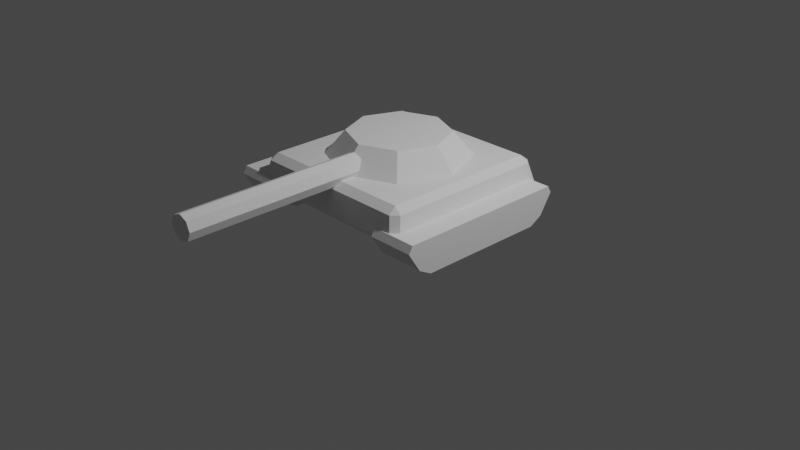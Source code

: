 # Source: Tank.blend  (saved by Blender 2.80.75; exported with 4.5.12 LTS)
import bpy
from mathutils import Matrix  # noqa: F401  (used for matrix-valued properties, if any)

bpy.ops.wm.read_factory_settings(use_empty=True)
scene = bpy.context.scene
scene.name = 'Scene'

# ---- collections
col_collection = bpy.data.collections.new('Collection'); scene.collection.children.link(col_collection)

# ---- world
world_world = bpy.data.worlds.new('World'); scene.world = world_world
world_world.use_nodes = True; world_world.node_tree.nodes.clear()
_N = world_world.node_tree.nodes; _L = world_world.node_tree.links
n0 = _N.new('ShaderNodeOutputWorld'); n0.name = 'World Output'; n0.location = (300, 300)
n1 = _N.new('ShaderNodeBackground'); n1.name = 'Background'; n1.location = (10, 300)
n1.inputs[0].default_value = (0.05088, 0.05088, 0.05088, 1.0)
_L.new(n1.outputs[0], n0.inputs[0])
n0.is_active_output = True
world_world.color = (0.05088, 0.05088, 0.05088)
world_world.use_sun_shadow = False
world_world.sun_shadow_jitter_overblur = 0.0

# ---- cameras
cam_camera = bpy.data.cameras.new('Camera')
cam_camera.clip_end = 100.0
cam_camera.ortho_scale = 7.314

# ---- lights
light_light = bpy.data.lights.new('Light', 'POINT')
light_light.transmission_factor = 0.0
light_light.energy = 1000.0
light_light.shadow_soft_size = 0.1
light_light.shadow_maximum_resolution = 0.006
light_light.use_absolute_resolution = True

# ---- meshes
me_cube = bpy.data.meshes.new('Cube')
me_cube.from_pydata([(-0.7185, 0.6158, -0.1387), (-0.7185, 0.7521, -0.06397), (-0.7185, 0.885, 0.1443), (-0.7185, 0.8441, 0.219), (-0.7185, -0.8867, -0.06397), (-0.7185, -0.7505, -0.1387), (-0.7185, -0.9787, 0.219), (-0.7185, -1.02, 0.1443), (-1.209, 0.7521, -0.06397), (-1.209, 0.6158, -0.1387), (-1.209, 0.8441, 0.219), (-1.209, 0.885, 0.1443), (-1.209, -0.7505, -0.1387), (-1.209, -0.8867, -0.06397), (-1.209, -1.02, 0.1443), (-1.209, -0.9787, 0.219), (0.933, 0.933, 0.07807), (0.9152, 0.984, 0.1431), (0.984, 0.9152, 0.1431), (0.8592, 0.9281, 0.3707), (0.8451, 0.8451, 0.4357), (0.9281, 0.8592, 0.3707), (0.933, -0.933, 0.07807), (0.984, -0.9152, 0.1431), (0.9152, -0.984, 0.1431), (0.8451, -0.8451, 0.4357), (0.8592, -0.9281, 0.3707), (0.9281, -0.8592, 0.3707), (-0.933, 0.933, 0.07807), (-0.984, 0.9152, 0.1431), (-0.9152, 0.984, 0.1431), (-0.8451, 0.8451, 0.4357), (-0.8592, 0.9281, 0.3707), (-0.9281, 0.8592, 0.3707), (-0.933, -0.933, 0.07807), (-0.9152, -0.984, 0.1431), (-0.984, -0.9152, 0.1431), (-0.8451, -0.8451, 0.4357), (-0.9281, -0.8592, 0.3707), (-0.8592, -0.9281, 0.3707), (0.7185, 0.6158, -0.1387), (0.7185, 0.7521, -0.06397), (0.7185, 0.885, 0.1443), (0.7185, 0.8441, 0.219), (0.7185, -0.8867, -0.06397), (0.7185, -0.7505, -0.1387), (0.7185, -0.9787, 0.219), (0.7185, -1.02, 0.1443), (1.209, 0.7521, -0.06397), (1.209, 0.6158, -0.1387), (1.209, 0.8441, 0.219), (1.209, 0.885, 0.1443), (1.209, -0.7505, -0.1387), (1.209, -0.8867, -0.06397), (1.209, -1.02, 0.1443), (1.209, -0.9787, 0.219), (6.585e-08, -0.7533, 0.419), (6.176e-08, -0.5281, 0.683), (-0.5326, -0.5326, 0.419), (-0.3734, -0.3734, 0.683), (-0.7533, -3.293e-08, 0.419), (-0.5281, -2.085e-08, 0.683), (-0.5326, 0.5326, 0.419), (-0.3734, 0.3734, 0.683), (0.0, 0.7533, 0.419), (1.559e-08, 0.5281, 0.683), (0.5326, 0.5326, 0.419), (0.3734, 0.3734, 0.683), (0.7533, 5.687e-08, 0.419), (0.5281, 4.21e-08, 0.683), (0.5326, -0.5326, 0.419), (0.3734, -0.3734, 0.683), (0.1329, -0.4534, 0.4849), (0.1329, -2.528, 0.4849), (0.09399, -0.4534, 0.3909), (0.09399, -2.528, 0.3909), (-2.154e-08, -0.4534, 0.352), (2.505e-07, -2.528, 0.352), (-0.09399, -0.4534, 0.3909), (-0.09399, -2.528, 0.3909), (-0.1329, -0.4534, 0.4849), (-0.1329, -2.528, 0.4849), (-0.09399, -0.4534, 0.5789), (-0.09399, -2.528, 0.5789), (5.927e-09, -0.4534, 0.6179), (2.779e-07, -2.528, 0.6179), (0.09399, -0.4534, 0.5789), (0.09399, -2.528, 0.5789)], [], [(30, 32, 19, 17), (36, 38, 33, 29), (37, 25, 20, 31), (18, 21, 27, 23), (24, 26, 39, 35), (8, 11, 2, 1), (12, 13, 14, 15, 10, 11, 8, 9), (15, 6, 3, 10), (0, 1, 2, 3, 6, 7, 4, 5), (4, 7, 14, 13), (12, 5, 4, 13), (6, 15, 14, 7), (0, 9, 8, 1), (10, 3, 2, 11), (5, 12, 9, 0), (16, 17, 18), (19, 20, 21), (22, 23, 24), (25, 26, 27), (28, 29, 30), (31, 32, 33), (34, 35, 36), (37, 38, 39), (22, 16, 18, 23), (17, 19, 21, 18), (20, 25, 27, 21), (26, 24, 23, 27), (34, 22, 24, 35), (25, 37, 39, 26), (38, 36, 35, 39), (28, 34, 36, 29), (37, 31, 33, 38), (32, 30, 29, 33), (16, 28, 30, 17), (31, 20, 19, 32), (22, 34, 28, 16), (48, 41, 42, 51), (52, 49, 48, 51, 50, 55, 54, 53), (55, 50, 43, 46), (40, 45, 44, 47, 46, 43, 42, 41), (44, 53, 54, 47), (52, 53, 44, 45), (46, 47, 54, 55), (40, 41, 48, 49), (50, 51, 42, 43), (45, 40, 49, 52), (56, 57, 59, 58), (58, 59, 61, 60), (60, 61, 63, 62), (62, 63, 65, 64), (64, 65, 67, 66), (66, 67, 69, 68), (59, 57, 71, 69, 67, 65, 63, 61), (68, 69, 71, 70), (70, 71, 57, 56), (56, 58, 60, 62, 64, 66, 68, 70), (72, 73, 75, 74), (74, 75, 77, 76), (76, 77, 79, 78), (78, 79, 81, 80), (80, 81, 83, 82), (82, 83, 85, 84), (75, 73, 87, 85, 83, 81, 79, 77), (84, 85, 87, 86), (86, 87, 73, 72), (72, 74, 76, 78, 80, 82, 84, 86)])
_uv = me_cube.uv_layers.new(name='UVMap')
_uv.uv.foreach_set('vector', [0.4204, 0.7588, 0.5796, 0.7591, 0.5796, 0.9909, 0.4204, 0.9912, 0.4204, 0.5088, 0.5796, 0.5091, 0.5796, 0.7409, 0.4204, 0.7412, 0.6342, 0.5092, 0.8658, 0.5092, 0.8658, 0.7408, 0.6342, 0.7408, 0.4204, 0.008803, 0.5796, 0.00909, 0.5796, 0.2409, 0.4204, 0.2412, 0.4204, 0.2588, 0.5796, 0.2591, 0.5796, 0.4909, 0.4204, 0.4912, 0.4272, 0.75, 0.5728, 0.75, 0.5728, 1.0, 0.4272, 1.0, 0.375, 0.5144, 0.4272, 0.5, 0.5728, 0.5, 0.625, 0.5111, 0.625, 0.7389, 0.5728, 0.75, 0.4272, 0.75, 0.375, 0.7356, 0.625, 0.5111, 0.875, 0.5111, 0.875, 0.7389, 0.625, 0.7389, 0.375, 0.01435, 0.4272, 0.0, 0.5728, 0.0, 0.625, 0.01108, 0.625, 0.2389, 0.5728, 0.25, 0.4272, 0.25, 0.375, 0.2356, 0.4272, 0.25, 0.5728, 0.25, 0.5728, 0.5, 0.4272, 0.5, 0.375, 0.5144, 0.125, 0.5144, 0.125, 0.5, 0.375, 0.5, 0.875, 0.5111, 0.625, 0.5111, 0.625, 0.5, 0.875, 0.5, 0.125, 0.7356, 0.375, 0.7356, 0.375, 0.75, 0.125, 0.75, 0.625, 0.7389, 0.875, 0.7389, 0.875, 0.75, 0.625, 0.75, 0.125, 0.5144, 0.375, 0.5144, 0.375, 0.7356, 0.125, 0.7356, 0.1334, 0.7416, 0.1356, 0.75, 0.125, 0.7394, 0.5796, 0.9909, 0.625, 0.9908, 0.5901, 1.0, 0.1334, 0.5084, 0.125, 0.5106, 0.1356, 0.5, 0.8658, 0.5092, 0.8678, 0.5, 0.875, 0.5072, 0.3666, 0.7416, 0.375, 0.7394, 0.3644, 0.75, 0.6342, 0.7408, 0.6322, 0.75, 0.625, 0.7428, 0.3666, 0.5084, 0.3644, 0.5, 0.375, 0.5106, 0.6342, 0.5092, 0.625, 0.5072, 0.6322, 0.5, 0.1334, 0.5084, 0.1334, 0.7416, 0.125, 0.7394, 0.125, 0.5106, 0.4204, 0.9912, 0.5796, 0.9909, 0.5901, 1.0, 0.431, 1.0, 0.8658, 0.7408, 0.8658, 0.5092, 0.875, 0.5072, 0.875, 0.7428, 0.5796, 0.2591, 0.4204, 0.2588, 0.4204, 0.2412, 0.5796, 0.2409, 0.3666, 0.5084, 0.1334, 0.5084, 0.1356, 0.5, 0.3644, 0.5, 0.8658, 0.5092, 0.6342, 0.5092, 0.6322, 0.5, 0.8678, 0.5, 0.5796, 0.5091, 0.4204, 0.5088, 0.4204, 0.4912, 0.5796, 0.4909, 0.3666, 0.7416, 0.3666, 0.5084, 0.4204, 0.5088, 0.4204, 0.7412, 0.6342, 0.5092, 0.6342, 0.7408, 0.5796, 0.7409, 0.5796, 0.5091, 0.5796, 0.7591, 0.4204, 0.7588, 0.4204, 0.7412, 0.5796, 0.7409, 0.1334, 0.7416, 0.3666, 0.7416, 0.3644, 0.75, 0.1356, 0.75, 0.6342, 0.7408, 0.8658, 0.7408, 0.8678, 0.75, 0.6322, 0.75, 0.1334, 0.5084, 0.3666, 0.5084, 0.3666, 0.7416, 0.1334, 0.7416, 0.4272, 0.75, 0.4272, 1.0, 0.5728, 1.0, 0.5728, 0.75, 0.375, 0.5144, 0.375, 0.7356, 0.4272, 0.75, 0.5728, 0.75, 0.625, 0.7389, 0.625, 0.5111, 0.5728, 0.5, 0.4272, 0.5, 0.625, 0.5111, 0.625, 0.7389, 0.875, 0.7389, 0.875, 0.5111, 0.375, 0.01435, 0.375, 0.2356, 0.4272, 0.25, 0.5728, 0.25, 0.625, 0.2389, 0.625, 0.01108, 0.5728, 0.0, 0.4272, 0.0, 0.4272, 0.25, 0.4272, 0.5, 0.5728, 0.5, 0.5728, 0.25, 0.375, 0.5144, 0.375, 0.5, 0.125, 0.5, 0.125, 0.5144, 0.875, 0.5111, 0.875, 0.5, 0.625, 0.5, 0.625, 0.5111, 0.125, 0.7356, 0.125, 0.75, 0.375, 0.75, 0.375, 0.7356, 0.625, 0.7389, 0.625, 0.75, 0.875, 0.75, 0.875, 0.7389, 0.125, 0.5144, 0.125, 0.7356, 0.375, 0.7356, 0.375, 0.5144, 1.0, 0.5, 1.0, 1.0, 0.875, 1.0, 0.875, 0.5, 0.875, 0.5, 0.875, 1.0, 0.75, 1.0, 0.75, 0.5, 0.75, 0.5, 0.75, 1.0, 0.625, 1.0, 0.625, 0.5, 0.625, 0.5, 0.625, 1.0, 0.5, 1.0, 0.5, 0.5, 0.5, 0.5, 0.5, 1.0, 0.375, 1.0, 0.375, 0.5, 0.375, 0.5, 0.375, 1.0, 0.25, 1.0, 0.25, 0.5, 0.4197, 0.4197, 0.25, 0.49, 0.08029, 0.4197, 0.01, 0.25, 0.08029, 0.08029, 0.25, 0.01, 0.4197, 0.08029, 0.49, 0.25, 0.25, 0.5, 0.25, 1.0, 0.125, 1.0, 0.125, 0.5, 0.125, 0.5, 0.125, 1.0, 0.0, 1.0, 0.0, 0.5, 0.75, 0.49, 0.9197, 0.4197, 0.99, 0.25, 0.9197, 0.08029, 0.75, 0.01, 0.5803, 0.08029, 0.51, 0.25, 0.5803, 0.4197, 1.0, 0.5, 1.0, 1.0, 0.875, 1.0, 0.875, 0.5, 0.875, 0.5, 0.875, 1.0, 0.75, 1.0, 0.75, 0.5, 0.75, 0.5, 0.75, 1.0, 0.625, 1.0, 0.625, 0.5, 0.625, 0.5, 0.625, 1.0, 0.5, 1.0, 0.5, 0.5, 0.5, 0.5, 0.5, 1.0, 0.375, 1.0, 0.375, 0.5, 0.375, 0.5, 0.375, 1.0, 0.25, 1.0, 0.25, 0.5, 0.4197, 0.4197, 0.25, 0.49, 0.08029, 0.4197, 0.01, 0.25, 0.08029, 0.08029, 0.25, 0.01, 0.4197, 0.08029, 0.49, 0.25, 0.25, 0.5, 0.25, 1.0, 0.125, 1.0, 0.125, 0.5, 0.125, 0.5, 0.125, 1.0, 0.0, 1.0, 0.0, 0.5, 0.75, 0.49, 0.9197, 0.4197, 0.99, 0.25, 0.9197, 0.08029, 0.75, 0.01, 0.5803, 0.08029, 0.51, 0.25, 0.5803, 0.4197])
me_cube.use_remesh_preserve_volume = False
me_cube.use_remesh_preserve_attributes = False
me_cube.use_mirror_vertex_groups = False
me_cube.update()
arm_armature = bpy.data.armatures.new('Armature')  # bones are not reproduced

# ---- objects
ob_light = bpy.data.objects.new('Light', light_light)
ob_camera = bpy.data.objects.new('Camera', cam_camera)
ob_armature = bpy.data.objects.new('Armature', arm_armature)
ob_cube = bpy.data.objects.new('Cube', me_cube)

# ---- transforms, parenting, visibility, modifiers, constraints
ob_light.location = (4.076, 1.005, 5.904)
ob_light.rotation_euler = (0.6503, 0.05522, 1.866)
ob_light.lock_rotations_4d = False
ob_light.empty_display_type = 'ARROWS'
ob_light.color = (0.0, 0.0, 0.0, 0.0)
ob_light.lineart.crease_threshold = 0.0
ob_camera.location = (7.359, -6.926, 4.958)
ob_camera.rotation_euler = (1.109, 0.0, 0.8149)
ob_camera.lock_rotations_4d = False
ob_camera.empty_display_type = 'ARROWS'
ob_camera.color = (0.0, 0.0, 0.0, 0.0)
ob_camera.display_type = 'WIRE'
ob_camera.lineart.crease_threshold = 0.0
ob_armature.location = (0.0, 0.0, 0.0)
ob_armature.lineart.crease_threshold = 0.0
ob_cube.parent = ob_armature
ob_cube.location = (0.0, 0.0, 0.2779)
ob_cube.lineart.crease_threshold = 0.0
_vg = ob_cube.vertex_groups.new(name='Bone')
_vg.add([0, 1, 2, 3, 4, 5, 6, 7, 8, 9, 10, 11, 12, 13, 14, 15, 16, 17, 18, 19, 20, 21, 22, 23, 24, 25, 26, 27, 28, 29, 30, 31, 32, 33, 34, 35, 36, 37, 38, 39, 40, 41, 42, 43, 44, 45, 46, 47, 48, 49, 50, 51, 52, 53, 54, 55], 1.0, 'REPLACE')
_vg = ob_cube.vertex_groups.new(name='Bone.001')
_vg.add([56, 57, 58, 59, 60, 61, 62, 63, 64, 65, 66, 67, 68, 69, 70, 71, 72, 73, 74, 75, 76, 77, 78, 79, 80, 81, 82, 83, 84, 85, 86, 87], 1.0, 'REPLACE')
_m = ob_cube.modifiers.new('Armature', 'ARMATURE')
_m.object = ob_armature

# ---- collection membership
col_collection.objects.link(ob_light)
col_collection.objects.link(ob_camera)
col_collection.objects.link(ob_armature)
col_collection.objects.link(ob_cube)

# ---- scene / render settings (as saved in the file)
scene.camera = ob_camera
scene.frame_start = 1; scene.frame_end = 250; scene.frame_set(250)
scene.render.engine = 'BLENDER_EEVEE_NEXT'
scene.cycles.use_denoising = False
scene.cycles.samples = 128
scene.cycles.sampling_pattern = 'TABULATED_SOBOL'
scene.cycles.use_adaptive_sampling = False
scene.cycles.use_light_tree = False
scene.view_settings.view_transform = 'Filmic'
bpy.context.view_layer.update()
